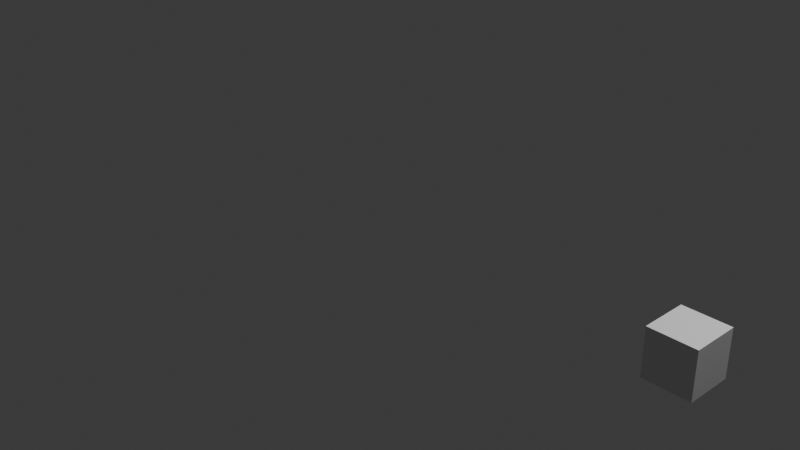 # Source: curve_scene.blend  (saved by Blender 5.0.119; exported with 4.5.12 LTS)
import bpy
from mathutils import Matrix  # noqa: F401  (used for matrix-valued properties, if any)

bpy.ops.wm.read_factory_settings(use_empty=True)
scene = bpy.context.scene
scene.name = 'Scene'

# ---- world
world_world = bpy.data.worlds.new('World'); scene.world = world_world
world_world.use_nodes = True; world_world.node_tree.nodes.clear()
_N = world_world.node_tree.nodes; _L = world_world.node_tree.links
n0 = _N.new('ShaderNodeOutputWorld'); n0.name = 'World Output'; n0.location = (200, 100)
n1 = _N.new('ShaderNodeBackground'); n1.name = 'Background'; n1.location = (-200, 100)
n1.inputs[0].default_value = (0.05088, 0.05088, 0.05088, 1.0)
_L.new(n1.outputs[0], n0.inputs[0])
n0.is_active_output = True
world_world.color = (0.05088, 0.05088, 0.05088)
world_world.sun_shadow_jitter_overblur = 0.0

# ---- cameras
cam_camera = bpy.data.cameras.new('Camera')

# ---- lights
light_point = bpy.data.lights.new('Point', 'POINT')
light_point.energy = 1000.0

# ---- meshes
me_cube = bpy.data.meshes.new('Cube')
me_cube.from_pydata([(-0.25, -0.25, -0.25), (-0.25, -0.25, 0.25), (-0.25, 0.25, -0.25), (-0.25, 0.25, 0.25), (0.25, -0.25, -0.25), (0.25, -0.25, 0.25), (0.25, 0.25, -0.25), (0.25, 0.25, 0.25)], [], [(0, 1, 3, 2), (2, 3, 7, 6), (6, 7, 5, 4), (4, 5, 1, 0), (2, 6, 4, 0), (7, 3, 1, 5)])
_uv = me_cube.uv_layers.new(name='UVMap')
_uv.uv.foreach_set('vector', [0.375, 0.0, 0.625, 0.0, 0.625, 0.25, 0.375, 0.25, 0.375, 0.25, 0.625, 0.25, 0.625, 0.5, 0.375, 0.5, 0.375, 0.5, 0.625, 0.5, 0.625, 0.75, 0.375, 0.75, 0.375, 0.75, 0.625, 0.75, 0.625, 1.0, 0.375, 1.0, 0.125, 0.5, 0.375, 0.5, 0.375, 0.75, 0.125, 0.75, 0.625, 0.5, 0.875, 0.5, 0.875, 0.75, 0.625, 0.75])
me_cube.update()

# ---- curves / text
cu_b_ziercurve = bpy.data.curves.new('BézierCurve', 'CURVE')
cu_b_ziercurve.dimensions = '3D'
_sp = cu_b_ziercurve.splines.new('BEZIER'); _sp.bezier_points.add(1)
_sp.bezier_points.foreach_set('co', [-1.0, 0.0, 0.0, 1.0, 0.0, 0.0])
_sp.bezier_points.foreach_set('handle_left', [-1.5, -0.5, 0.0, 0.0, 0.0, 0.0])
_sp.bezier_points.foreach_set('handle_right', [-0.5, 0.5, 0.0, 2.0, 0.0, 0.0])
for _p, _l, _r in zip(_sp.bezier_points, ['ALIGNED', 'ALIGNED'], ['ALIGNED', 'ALIGNED']): _p.handle_left_type = _l; _p.handle_right_type = _r
_sp.order_u = 0
_sp.order_v = 0
cu_b_ziercurve.use_path = True
cu_b_ziercurve.fill_mode = 'FULL'
cu_nurbscircle = bpy.data.curves.new('NurbsCircle', 'CURVE')
cu_nurbscircle.dimensions = '3D'
_sp = cu_nurbscircle.splines.new('NURBS'); _sp.points.add(7)
_sp.points.foreach_set('co', [0.0, -2.0, 0.0, 1.0, -2.0, -2.0, 0.0, 0.7071, -2.0, 0.0, 0.0, 1.0, -2.0, 2.0, 0.0, 0.7071, 0.0, 2.0, 0.0, 1.0, 2.0, 2.0, 0.0, 0.7071, 2.0, 0.0, 0.0, 1.0, 2.0, -2.0, 0.0, 0.7071])
_sp.order_u = 3
_sp.order_v = 0
_sp.use_cyclic_u = True
_sp.use_endpoint_u = True
_sp.use_bezier_u = True
cu_nurbscircle.use_path = True
cu_nurbscircle.fill_mode = 'FULL'
cu_b_ziercircle = bpy.data.curves.new('BézierCircle', 'CURVE')
cu_b_ziercircle.dimensions = '3D'
_sp = cu_b_ziercircle.splines.new('BEZIER'); _sp.bezier_points.add(3)
_sp.bezier_points.foreach_set('co', [-3.0, 0.0, 0.0, 0.0, 3.0, 0.0, 3.0, 0.0, 0.0, 0.0, -3.0, 0.0])
_sp.bezier_points.foreach_set('handle_left', [-3.0, -1.656, 0.0, -1.656, 3.0, 0.0, 3.0, 1.656, 0.0, 1.656, -3.0, 0.0])
_sp.bezier_points.foreach_set('handle_right', [-3.0, 1.656, 0.0, 1.656, 3.0, 0.0, 3.0, -1.656, 0.0, -1.656, -3.0, 0.0])
for _p, _l, _r in zip(_sp.bezier_points, ['AUTO', 'AUTO', 'AUTO', 'AUTO'], ['AUTO', 'AUTO', 'AUTO', 'AUTO']): _p.handle_left_type = _l; _p.handle_right_type = _r
_sp.order_u = 0
_sp.order_v = 0
_sp.use_cyclic_u = True
cu_b_ziercircle.use_path = True
cu_b_ziercircle.fill_mode = 'FULL'

# ---- objects
ob_beziercurve = bpy.data.objects.new('BezierCurve', cu_b_ziercurve)
ob_nurbscircle = bpy.data.objects.new('NurbsCircle', cu_nurbscircle)
ob_circlepath = bpy.data.objects.new('CirclePath', cu_b_ziercircle)
ob_follower = bpy.data.objects.new('Follower', me_cube)
ob_camera = bpy.data.objects.new('Camera', cam_camera)
ob_light = bpy.data.objects.new('Light', light_point)

# ---- transforms, parenting, visibility, modifiers, constraints
ob_beziercurve.location = (0.0, 0.0, 0.0)
ob_nurbscircle.location = (0.0, 3.0, 0.0)
ob_circlepath.location = (0.0, 0.0, 0.0)
ob_follower.location = (3.0, 0.0, 0.0)
ob_camera.location = (7.0, -7.0, 5.0)
ob_camera.rotation_euler = (1.11, 0.0, 0.8151)
ob_light.location = (4.0, 1.0, 6.0)

# ---- collection membership
scene.collection.objects.link(ob_beziercurve)
scene.collection.objects.link(ob_nurbscircle)
scene.collection.objects.link(ob_circlepath)
scene.collection.objects.link(ob_follower)
scene.collection.objects.link(ob_camera)
scene.collection.objects.link(ob_light)

# ---- scene / render settings (as saved in the file)
scene.camera = ob_camera
scene.frame_start = 1; scene.frame_end = 250; scene.frame_set(1)
scene.render.engine = 'BLENDER_EEVEE_NEXT'
scene.render.bake_bias = 0.0
scene.render.bake_samples = 0
scene.cycles.sampling_pattern = 'TABULATED_SOBOL'
scene.eevee.use_volume_custom_range = False
bpy.context.view_layer.update()
